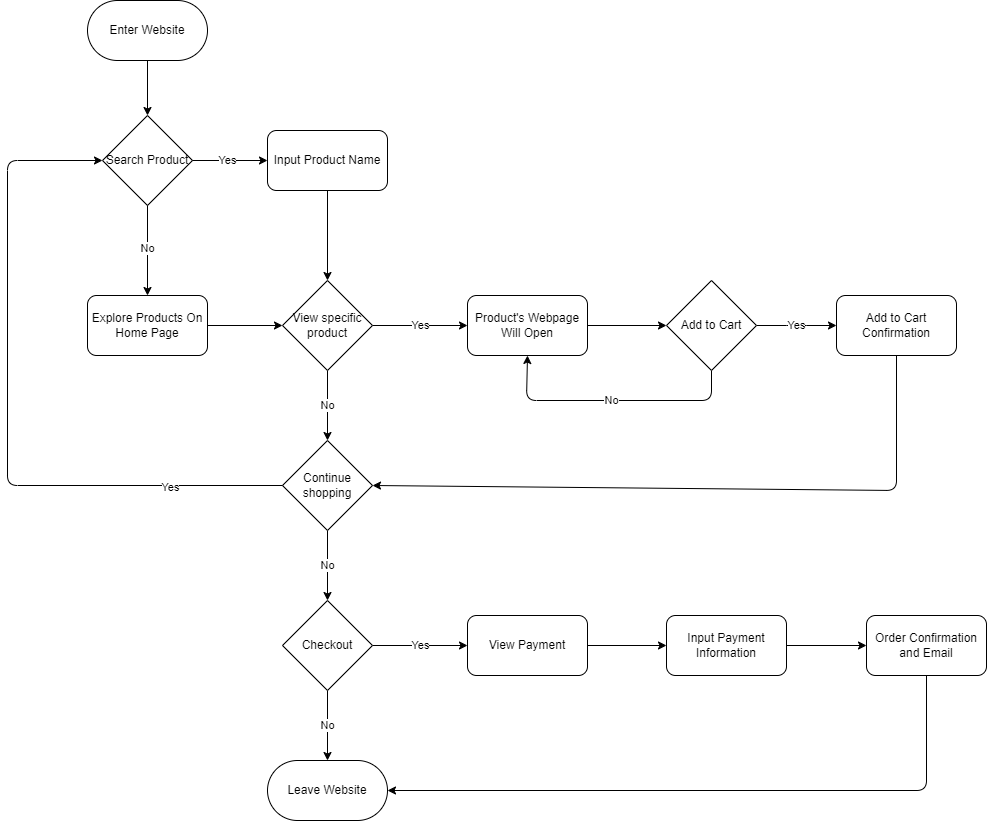

The diagram above was exported from draw.io. Its source (the exported page's mxGraphModel, read from the mxfile embedded in the PNG):
<mxGraphModel dx="2643" dy="1068" grid="1" gridSize="10" guides="1" tooltips="1" connect="1" arrows="1" fold="1" page="1" pageScale="1" pageWidth="850" pageHeight="1100" math="0" shadow="0">
  <root>
    <mxCell id="0" />
    <mxCell id="1" parent="0" />
    <mxCell id="8" style="edgeStyle=none;html=1;exitX=0.5;exitY=1;exitDx=0;exitDy=0;entryX=0.5;entryY=0;entryDx=0;entryDy=0;" parent="1" source="6" target="21" edge="1">
      <mxGeometry relative="1" as="geometry">
        <mxPoint x="-380" y="230" as="targetPoint" />
      </mxGeometry>
    </mxCell>
    <mxCell id="6" value="Enter Website" style="whiteSpace=wrap;html=1;rounded=1;arcSize=50;" parent="1" vertex="1">
      <mxGeometry x="-440" y="120" width="120" height="60" as="geometry" />
    </mxCell>
    <mxCell id="13" value="No" style="html=1;exitX=0.5;exitY=1;exitDx=0;exitDy=0;" parent="1" target="12" edge="1">
      <mxGeometry relative="1" as="geometry">
        <mxPoint x="-380" y="320" as="sourcePoint" />
      </mxGeometry>
    </mxCell>
    <mxCell id="14" value="Yes" style="edgeStyle=none;html=1;exitX=1;exitY=0.5;exitDx=0;exitDy=0;" parent="1" target="10" edge="1">
      <mxGeometry relative="1" as="geometry">
        <mxPoint x="-340" y="280" as="sourcePoint" />
      </mxGeometry>
    </mxCell>
    <mxCell id="24" style="edgeStyle=none;html=1;exitX=0.5;exitY=1;exitDx=0;exitDy=0;entryX=0.5;entryY=0;entryDx=0;entryDy=0;" parent="1" source="10" target="20" edge="1">
      <mxGeometry relative="1" as="geometry" />
    </mxCell>
    <mxCell id="10" value="Input Product Name" style="whiteSpace=wrap;html=1;rounded=1;" parent="1" vertex="1">
      <mxGeometry x="-260" y="250" width="120" height="60" as="geometry" />
    </mxCell>
    <mxCell id="23" style="edgeStyle=none;html=1;exitX=1;exitY=0.5;exitDx=0;exitDy=0;entryX=0;entryY=0.5;entryDx=0;entryDy=0;" parent="1" source="12" target="20" edge="1">
      <mxGeometry relative="1" as="geometry" />
    </mxCell>
    <mxCell id="12" value="Explore Products On Home Page" style="whiteSpace=wrap;html=1;rounded=1;" parent="1" vertex="1">
      <mxGeometry x="-440" y="415" width="120" height="60" as="geometry" />
    </mxCell>
    <mxCell id="27" value="No" style="edgeStyle=none;html=1;exitX=0.5;exitY=1;exitDx=0;exitDy=0;entryX=0.5;entryY=0;entryDx=0;entryDy=0;" parent="1" source="20" target="30" edge="1">
      <mxGeometry relative="1" as="geometry">
        <mxPoint x="-180" y="530" as="targetPoint" />
      </mxGeometry>
    </mxCell>
    <mxCell id="28" value="Yes" style="edgeStyle=none;html=1;exitX=1;exitY=0.5;exitDx=0;exitDy=0;entryX=0;entryY=0.5;entryDx=0;entryDy=0;" parent="1" source="20" target="26" edge="1">
      <mxGeometry relative="1" as="geometry" />
    </mxCell>
    <mxCell id="20" value="View specific product" style="rhombus;whiteSpace=wrap;html=1;rounded=0;" parent="1" vertex="1">
      <mxGeometry x="-245" y="400" width="90" height="90" as="geometry" />
    </mxCell>
    <mxCell id="21" value="Search Product" style="rhombus;whiteSpace=wrap;html=1;rounded=0;" parent="1" vertex="1">
      <mxGeometry x="-425" y="235" width="90" height="90" as="geometry" />
    </mxCell>
    <mxCell id="42" style="edgeStyle=none;html=1;exitX=1;exitY=0.5;exitDx=0;exitDy=0;entryX=0;entryY=0.5;entryDx=0;entryDy=0;" parent="1" source="26" target="40" edge="1">
      <mxGeometry relative="1" as="geometry" />
    </mxCell>
    <mxCell id="26" value="Product's Webpage Will Open" style="whiteSpace=wrap;html=1;rounded=1;" parent="1" vertex="1">
      <mxGeometry x="-60" y="415" width="120" height="60" as="geometry" />
    </mxCell>
    <mxCell id="35" value="Yes" style="edgeStyle=none;html=1;exitX=1;exitY=0.5;exitDx=0;exitDy=0;entryX=0;entryY=0.5;entryDx=0;entryDy=0;" parent="1" source="30" target="21" edge="1">
      <mxGeometry x="-0.4809" y="2" relative="1" as="geometry">
        <mxPoint x="-440" y="605" as="targetPoint" />
        <Array as="points">
          <mxPoint x="-520" y="605" />
          <mxPoint x="-520" y="280" />
        </Array>
        <mxPoint as="offset" />
      </mxGeometry>
    </mxCell>
    <mxCell id="36" value="No" style="edgeStyle=none;html=1;exitX=0.5;exitY=1;exitDx=0;exitDy=0;entryX=0.5;entryY=0;entryDx=0;entryDy=0;" parent="1" source="30" edge="1">
      <mxGeometry relative="1" as="geometry">
        <mxPoint x="-200" y="720" as="targetPoint" />
      </mxGeometry>
    </mxCell>
    <mxCell id="30" value="Continue shopping" style="rhombus;whiteSpace=wrap;html=1;rounded=0;" parent="1" vertex="1">
      <mxGeometry x="-245" y="560" width="90" height="90" as="geometry" />
    </mxCell>
    <mxCell id="44" value="Yes" style="edgeStyle=none;html=1;exitX=1;exitY=0.5;exitDx=0;exitDy=0;entryX=0;entryY=0.5;entryDx=0;entryDy=0;" parent="1" source="40" target="43" edge="1">
      <mxGeometry relative="1" as="geometry">
        <Array as="points">
          <mxPoint x="269" y="445" />
        </Array>
      </mxGeometry>
    </mxCell>
    <mxCell id="47" value="No" style="edgeStyle=none;html=1;exitX=0.5;exitY=1;exitDx=0;exitDy=0;entryX=0.5;entryY=1;entryDx=0;entryDy=0;" parent="1" source="40" target="26" edge="1">
      <mxGeometry relative="1" as="geometry">
        <Array as="points">
          <mxPoint x="184" y="520" />
          <mxPoint x="-1" y="520" />
        </Array>
      </mxGeometry>
    </mxCell>
    <mxCell id="40" value="Add to Cart" style="rhombus;whiteSpace=wrap;html=1;rounded=0;" parent="1" vertex="1">
      <mxGeometry x="139" y="400" width="90" height="90" as="geometry" />
    </mxCell>
    <mxCell id="59" style="edgeStyle=none;html=1;exitX=0.5;exitY=1;exitDx=0;exitDy=0;entryX=1;entryY=0.5;entryDx=0;entryDy=0;" edge="1" parent="1" source="43" target="30">
      <mxGeometry relative="1" as="geometry">
        <mxPoint x="369" y="600" as="targetPoint" />
        <Array as="points">
          <mxPoint x="369" y="610" />
        </Array>
      </mxGeometry>
    </mxCell>
    <mxCell id="43" value="Add to Cart Confirmation" style="whiteSpace=wrap;html=1;rounded=1;" parent="1" vertex="1">
      <mxGeometry x="309" y="415" width="120" height="60" as="geometry" />
    </mxCell>
    <mxCell id="51" value="No" style="edgeStyle=none;html=1;exitX=0.5;exitY=1;exitDx=0;exitDy=0;entryX=0.5;entryY=0;entryDx=0;entryDy=0;" parent="1" source="49" target="50" edge="1">
      <mxGeometry relative="1" as="geometry" />
    </mxCell>
    <mxCell id="53" value="Yes" style="edgeStyle=none;html=1;exitX=1;exitY=0.5;exitDx=0;exitDy=0;entryX=0;entryY=0.5;entryDx=0;entryDy=0;" parent="1" source="49" target="52" edge="1">
      <mxGeometry relative="1" as="geometry" />
    </mxCell>
    <mxCell id="49" value="Checkout" style="rhombus;whiteSpace=wrap;html=1;rounded=0;" parent="1" vertex="1">
      <mxGeometry x="-245" y="720" width="90" height="90" as="geometry" />
    </mxCell>
    <mxCell id="50" value="Leave Website" style="whiteSpace=wrap;html=1;rounded=1;arcSize=50;" parent="1" vertex="1">
      <mxGeometry x="-260" y="880" width="120" height="60" as="geometry" />
    </mxCell>
    <mxCell id="55" style="edgeStyle=none;html=1;exitX=1;exitY=0.5;exitDx=0;exitDy=0;entryX=0;entryY=0.5;entryDx=0;entryDy=0;" parent="1" source="52" target="54" edge="1">
      <mxGeometry relative="1" as="geometry" />
    </mxCell>
    <mxCell id="52" value="View Payment" style="whiteSpace=wrap;html=1;rounded=1;" parent="1" vertex="1">
      <mxGeometry x="-60" y="735" width="120" height="60" as="geometry" />
    </mxCell>
    <mxCell id="57" style="edgeStyle=none;html=1;exitX=1;exitY=0.5;exitDx=0;exitDy=0;entryX=0;entryY=0.5;entryDx=0;entryDy=0;" parent="1" source="54" target="56" edge="1">
      <mxGeometry relative="1" as="geometry" />
    </mxCell>
    <mxCell id="54" value="Input Payment Information" style="whiteSpace=wrap;html=1;rounded=1;" parent="1" vertex="1">
      <mxGeometry x="139" y="735" width="120" height="60" as="geometry" />
    </mxCell>
    <mxCell id="58" style="edgeStyle=none;html=1;exitX=0.5;exitY=1;exitDx=0;exitDy=0;entryX=1;entryY=0.5;entryDx=0;entryDy=0;" parent="1" source="56" target="50" edge="1">
      <mxGeometry relative="1" as="geometry">
        <Array as="points">
          <mxPoint x="399" y="910" />
        </Array>
      </mxGeometry>
    </mxCell>
    <mxCell id="56" value="Order Confirmation and Email" style="whiteSpace=wrap;html=1;rounded=1;" parent="1" vertex="1">
      <mxGeometry x="339" y="735" width="120" height="60" as="geometry" />
    </mxCell>
  </root>
</mxGraphModel>